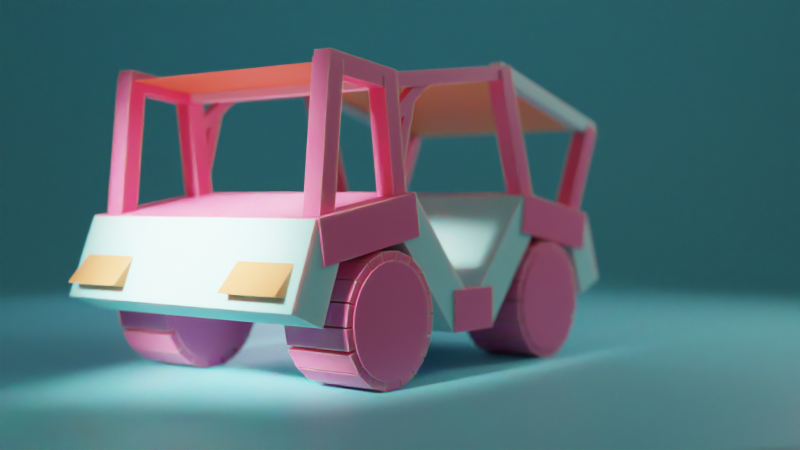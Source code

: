 # Source: Car.blend  (saved by Blender 3.3.6; exported with 4.5.12 LTS)
import bpy
from mathutils import Matrix  # noqa: F401  (used for matrix-valued properties, if any)

bpy.ops.wm.read_factory_settings(use_empty=True)
scene = bpy.context.scene
scene.name = 'Scene'

# ---- collections
col_car = bpy.data.collections.new('Car'); scene.collection.children.link(col_car)

# ---- materials (node trees are filled in below, after node groups)
mat_material_005 = bpy.data.materials.new('Material.005')
mat_material_002 = bpy.data.materials.new('Material.002')
mat_material_001 = bpy.data.materials.new('Material.001')
mat_material_003 = bpy.data.materials.new('Material.003')

# ---- material node trees
mat_material_005.use_nodes = True; mat_material_005.node_tree.nodes.clear()
_N = mat_material_005.node_tree.nodes; _L = mat_material_005.node_tree.links
n0 = _N.new('ShaderNodeBsdfPrincipled'); n0.name = 'Principled BSDF'; n0.location = (10, 300)
n0.distribution = 'GGX'
n0.subsurface_method = 'RANDOM_WALK_SKIN'
n0.inputs[0].default_value = (0.1719, 0.7112, 0.8, 1.0)
n0.inputs[3].default_value = 1.45
n0.inputs[8].default_value = 1.0
n0.inputs[10].default_value = 0.1969
n0.inputs[27].default_value = (0.0, 0.0, 0.0, 1.0)
n0.inputs[28].default_value = 1.0
n1 = _N.new('ShaderNodeOutputMaterial'); n1.name = 'Material Output'; n1.location = (300, 300)
_L.new(n0.outputs[0], n1.inputs[0])
n1.is_active_output = True
mat_material_002.use_nodes = True; mat_material_002.node_tree.nodes.clear()
_N = mat_material_002.node_tree.nodes; _L = mat_material_002.node_tree.links
n0 = _N.new('ShaderNodeBsdfPrincipled'); n0.name = 'Principled BSDF'; n0.location = (10, 300)
n0.distribution = 'GGX'
n0.subsurface_method = 'RANDOM_WALK_SKIN'
n0.inputs[0].default_value = (0.9795, 0.1284, 0.2966, 1.0)
n0.inputs[3].default_value = 1.45
n0.inputs[8].default_value = 1.0
n0.inputs[10].default_value = 0.1024
n0.inputs[27].default_value = (0.0, 0.0, 0.0, 1.0)
n0.inputs[28].default_value = 1.0
n1 = _N.new('ShaderNodeOutputMaterial'); n1.name = 'Material Output'; n1.location = (300, 300)
_L.new(n0.outputs[0], n1.inputs[0])
n1.is_active_output = True
mat_material_001.use_nodes = True; mat_material_001.node_tree.nodes.clear()
_N = mat_material_001.node_tree.nodes; _L = mat_material_001.node_tree.links
n0 = _N.new('ShaderNodeBsdfPrincipled'); n0.name = 'Principled BSDF'; n0.location = (10, 300)
n0.distribution = 'GGX'
n0.subsurface_method = 'RANDOM_WALK_SKIN'
n0.inputs[0].default_value = (0.3841, 0.8, 0.7593, 1.0)
n0.inputs[3].default_value = 1.45
n0.inputs[8].default_value = 1.0
n0.inputs[10].default_value = 0.1024
n0.inputs[27].default_value = (0.0, 0.0, 0.0, 1.0)
n0.inputs[28].default_value = 1.0
n1 = _N.new('ShaderNodeOutputMaterial'); n1.name = 'Material Output'; n1.location = (300, 300)
_L.new(n0.outputs[0], n1.inputs[0])
n1.is_active_output = True
mat_material_003.use_nodes = True; mat_material_003.node_tree.nodes.clear()
_N = mat_material_003.node_tree.nodes; _L = mat_material_003.node_tree.links
n0 = _N.new('ShaderNodeBsdfPrincipled'); n0.name = 'Principled BSDF'; n0.location = (10, 300)
n0.distribution = 'GGX'
n0.subsurface_method = 'RANDOM_WALK_SKIN'
n0.inputs[0].default_value = (0.8, 0.2762, 0.08112, 1.0)
n0.inputs[3].default_value = 1.45
n0.inputs[8].default_value = 1.0
n0.inputs[10].default_value = 0.09449
n0.inputs[27].default_value = (0.0, 0.0, 0.0, 1.0)
n0.inputs[28].default_value = 1.0
n1 = _N.new('ShaderNodeOutputMaterial'); n1.name = 'Material Output'; n1.location = (300, 300)
_L.new(n0.outputs[0], n1.inputs[0])
n1.is_active_output = True

# ---- world
world_world = bpy.data.worlds.new('World'); scene.world = world_world
world_world.use_nodes = True; world_world.node_tree.nodes.clear()
_N = world_world.node_tree.nodes; _L = world_world.node_tree.links
n0 = _N.new('ShaderNodeOutputWorld'); n0.name = 'World Output'; n0.location = (300, 300)
n1 = _N.new('ShaderNodeBackground'); n1.name = 'Background'; n1.location = (10, 300)
n1.inputs[0].default_value = (0.05088, 0.05088, 0.05088, 1.0)
_L.new(n1.outputs[0], n0.inputs[0])
n0.is_active_output = True
world_world.color = (0.05088, 0.05088, 0.05088)
world_world.use_sun_shadow = False
world_world.sun_shadow_jitter_overblur = 0.0

# ---- cameras
cam_camera = bpy.data.cameras.new('Camera')
cam_camera.show_composition_thirds = True
cam_camera.dof.use_dof = True
cam_camera.dof.aperture_fstop = 0.1
cam_camera.dof.aperture_blades = 7
cam_camera.dof.aperture_rotation = 0.02618

# ---- lights
light_area_006 = bpy.data.lights.new('Area.006', 'AREA')
light_area_006.transmission_factor = 0.0
light_area_006.energy = 535.0
light_area_006.shadow_soft_size = 1.0
light_area_006.shadow_maximum_resolution = 0.006
light_area_006.use_absolute_resolution = True
light_area_006.size = 1.0
light_area_006.size_y = 1.0
light_area_002 = bpy.data.lights.new('Area.002', 'AREA')
light_area_002.color = (0.4751, 0.697, 1.0)
light_area_002.transmission_factor = 0.0
light_area_002.energy = 465.7
light_area_002.shadow_soft_size = 1.0
light_area_002.shadow_maximum_resolution = 0.006
light_area_002.use_absolute_resolution = True
light_area_002.size = 1.0
light_area_002.size_y = 1.0
light_area_002.spread = 2.365
light_area = bpy.data.lights.new('Area', 'AREA')
light_area.transmission_factor = 0.0
light_area.energy = 465.7
light_area.shadow_soft_size = 1.0
light_area.shadow_maximum_resolution = 0.006
light_area.use_absolute_resolution = True
light_area.size = 1.0
light_area.size_y = 1.0
light_area.spread = 0.2251
light_area_001 = bpy.data.lights.new('Area.001', 'AREA')
light_area_001.transmission_factor = 0.0
light_area_001.energy = 465.7
light_area_001.shadow_soft_size = 1.0
light_area_001.shadow_maximum_resolution = 0.006
light_area_001.use_absolute_resolution = True
light_area_001.size = 1.0
light_area_001.size_y = 1.0
light_area_001.spread = 2.365

# ---- meshes
me_plane_007 = bpy.data.meshes.new('Plane.007')
me_plane_007.from_pydata([(-1.0, -1.602, 0.0), (-1.0, 1.602, 0.0), (1.57, -1.602, 1.315), (1.57, 1.602, 1.315), (1.57, -1.602, 0.5774), (0.9924, -1.602, 0.0), (1.565, -1.602, 0.502), (1.55, -1.602, 0.4279), (1.526, -1.602, 0.3564), (1.492, -1.602, 0.2887), (1.45, -1.602, 0.2259), (1.401, -1.602, 0.1691), (1.344, -1.602, 0.1193), (1.281, -1.602, 0.07735), (1.213, -1.602, 0.04395), (1.142, -1.602, 0.01967), (1.068, -1.602, 0.004939), (0.9924, 1.602, 0.0), (1.57, 1.602, 0.5774), (1.068, 1.602, 0.004939), (1.142, 1.602, 0.01967), (1.213, 1.602, 0.04395), (1.281, 1.602, 0.07735), (1.344, 1.602, 0.1193), (1.401, 1.602, 0.1691), (1.45, 1.602, 0.2259), (1.492, 1.602, 0.2887), (1.526, 1.602, 0.3564), (1.55, 1.602, 0.4279), (1.565, 1.602, 0.502)], [], [(18, 4, 2, 3), (4, 18, 29, 6), (6, 29, 28, 7), (7, 28, 27, 8), (8, 27, 26, 9), (9, 26, 25, 10), (10, 25, 24, 11), (11, 24, 23, 12), (12, 23, 22, 13), (13, 22, 21, 14), (14, 21, 20, 15), (15, 20, 19, 16), (16, 19, 17, 5), (0, 5, 17, 1)])
me_plane_007.polygons.foreach_set('use_smooth', [True] * 14)
_uv = me_plane_007.uv_layers.new(name='UVMap')
_uv.uv.foreach_set('vector', [1.0, 1.0, 1.0, 0.0, 1.0, 0.0, 1.0, 1.0, 1.0, 0.0, 1.0, 1.0, 1.0, 1.0, 1.0, 0.0, 1.0, 0.0, 1.0, 1.0, 1.0, 1.0, 1.0, 0.0, 1.0, 0.0, 1.0, 1.0, 1.0, 1.0, 1.0, 0.0, 1.0, 0.0, 1.0, 1.0, 1.0, 1.0, 1.0, 0.0, 1.0, 0.0, 1.0, 1.0, 1.0, 1.0, 1.0, 0.0, 1.0, 0.0, 1.0, 1.0, 1.0, 1.0, 1.0, 0.0, 1.0, 0.0, 1.0, 1.0, 0.9121, 1.0, 0.9121, 0.0, 0.9121, 0.0, 0.9121, 1.0, 0.8877, 1.0, 0.8877, 0.0, 0.8877, 0.0, 0.8877, 1.0, 0.8613, 1.0, 0.8613, 0.0, 0.8613, 0.0, 0.8613, 1.0, 0.8335, 1.0, 0.8335, 0.0, 0.8335, 0.0, 0.8335, 1.0, 0.8046, 1.0, 0.8046, 0.0, 0.8046, 0.0, 0.8046, 1.0, 0.7753, 1.0, 0.7753, 0.0, 0.0, 0.0, 0.7753, 0.0, 0.7753, 1.0, 0.0, 1.0])
me_plane_007.materials.append(mat_material_005)
me_plane_007.update()
me_cylinder_001 = bpy.data.meshes.new('Cylinder.001')
me_cylinder_001.from_pydata([(2.543, 1.0, -4.211), (2.543, 1.0, -2.127), (2.738, 0.9808, -4.211), (2.738, 0.9808, -2.127), (2.925, 0.9239, -4.211), (2.925, 0.9239, -2.127), (3.098, 0.8315, -4.211), (3.098, 0.8315, -2.127), (3.25, 0.7071, -4.211), (3.25, 0.7071, -2.127), (3.374, 0.5556, -4.211), (3.374, 0.5556, -2.127), (3.466, 0.3827, -4.211), (3.466, 0.3827, -2.127), (3.523, 0.1951, -4.211), (3.523, 0.1951, -2.127), (3.543, -9.37e-08, -4.211), (3.543, -9.125e-08, -2.127), (3.523, -0.1951, -4.211), (3.523, -0.1951, -2.127), (3.466, -0.3827, -4.211), (3.466, -0.3827, -2.127), (3.374, -0.5556, -4.211), (3.374, -0.5556, -2.127), (3.25, -0.7071, -4.211), (3.25, -0.7071, -2.127), (3.098, -0.8315, -4.211), (3.098, -0.8315, -2.127), (2.925, -0.9239, -4.211), (2.925, -0.9239, -2.127), (2.738, -0.9808, -4.211), (2.738, -0.9808, -2.127), (2.543, -1.0, -4.211), (2.543, -1.0, -2.127), (2.348, -0.9808, -4.211), (2.348, -0.9808, -2.127), (2.16, -0.9239, -4.211), (2.16, -0.9239, -2.127), (1.987, -0.8315, -4.211), (1.987, -0.8315, -2.127), (1.836, -0.7071, -4.211), (1.836, -0.7071, -2.127), (1.711, -0.5556, -4.211), (1.711, -0.5556, -2.127), (1.619, -0.3827, -4.211), (1.619, -0.3827, -2.127), (1.562, -0.1951, -4.211), (1.562, -0.1951, -2.127), (1.543, -9.37e-08, -4.211), (1.543, -9.125e-08, -2.127), (1.562, 0.1951, -4.211), (1.562, 0.1951, -2.127), (1.619, 0.3827, -4.211), (1.619, 0.3827, -2.127), (1.711, 0.5556, -4.211), (1.711, 0.5556, -2.127), (1.836, 0.7071, -4.211), (1.836, 0.7071, -2.127), (1.987, 0.8315, -4.211), (1.987, 0.8315, -2.127), (2.16, 0.9239, -4.211), (2.16, 0.9239, -2.127), (2.348, 0.9808, -4.211), (2.348, 0.9808, -2.127), (3.315, -0.3405, -4.166), (3.315, -0.3405, -2.172), (3.599, -0.4656, -4.166), (3.599, -0.4656, -2.172), (3.174, -0.5591, -4.166), (3.174, -0.5591, -2.172), (3.405, -0.7646, -4.166), (3.405, -0.7646, -2.172), (3.153, -0.5828, -4.166), (3.153, -0.5828, -2.172), (3.377, -0.7968, -4.166), (3.377, -0.7968, -2.172), (2.946, -0.7411, -4.166), (2.946, -0.7411, -2.172), (3.094, -1.013, -4.166), (3.094, -1.013, -2.172), (2.918, -0.7551, -4.166), (2.918, -0.7551, -2.172), (3.056, -1.032, -4.166), (3.056, -1.032, -2.172), (2.67, -0.8347, -4.166), (2.67, -0.8347, -2.172), (2.716, -1.141, -4.166), (2.716, -1.141, -2.172), (2.639, -0.8384, -4.166), (2.639, -0.8384, -2.172), (2.674, -1.146, -4.166), (2.674, -1.146, -2.172), (2.378, -0.8269, -4.166), (2.378, -0.8269, -2.172), (2.318, -1.131, -4.166), (2.318, -1.131, -2.172), (2.348, -0.8207, -4.166), (2.348, -0.8207, -2.172), (2.276, -1.122, -4.166), (2.276, -1.122, -2.172), (2.106, -0.723, -4.166), (2.106, -0.723, -2.172), (1.946, -0.9881, -4.166), (1.946, -0.9881, -2.172), (2.08, -0.7052, -4.166), (2.08, -0.7052, -2.172), (1.91, -0.9642, -4.166), (1.91, -0.9642, -2.172), (1.887, -0.5309, -4.166), (1.887, -0.5309, -2.172), (1.646, -0.7259, -4.166), (1.646, -0.7259, -2.172), (1.867, -0.5064, -4.166), (1.867, -0.5064, -2.172), (1.619, -0.6924, -4.166), (1.619, -0.6924, -2.172), (1.746, -0.276, -4.166), (1.746, -0.276, -2.172), (1.453, -0.3772, -4.166), (1.453, -0.3772, -2.172), (1.735, -0.2464, -4.166), (1.735, -0.2464, -2.172), (1.439, -0.3366, -4.166), (1.439, -0.3366, -2.172), (1.698, 0.01166, -4.166), (1.698, 0.01166, -2.172), (1.389, 0.01588, -4.166), (1.389, 0.01588, -2.172), (1.701, 0.04306, -4.166), (1.701, 0.04306, -2.172), (1.391, 0.05866, -4.166), (1.391, 0.05866, -2.172), (1.753, 0.298, -4.166), (1.753, 0.298, -2.172), (1.464, 0.4074, -4.166), (1.464, 0.4074, -2.172), (1.763, 0.3277, -4.166), (1.763, 0.3277, -2.172), (1.478, 0.4479, -4.166), (1.478, 0.4479, -2.172), (1.902, 0.5483, -4.166), (1.902, 0.5483, -2.172), (1.667, 0.7499, -4.166), (1.667, 0.7499, -2.172), (1.923, 0.5719, -4.166), (1.923, 0.5719, -2.172), (1.695, 0.7821, -4.166), (1.695, 0.7821, -2.172), (2.126, 0.7348, -4.166), (2.126, 0.7348, -2.172), (1.974, 1.004, -4.166), (1.974, 1.004, -2.172), (2.155, 0.7487, -4.166), (2.155, 0.7487, -2.172), (2.012, 1.024, -4.166), (2.012, 1.024, -2.172), (2.401, 0.8317, -4.166), (2.401, 0.8317, -2.172), (2.35, 1.137, -4.166), (2.35, 1.137, -2.172), (2.432, 0.8376, -4.166), (2.432, 0.8376, -2.172), (2.392, 1.145, -4.166), (2.392, 1.145, -2.172), (2.693, 0.8298, -4.166), (2.693, 0.8298, -2.172), (2.748, 1.135, -4.166), (2.748, 1.135, -2.172), (2.724, 0.8235, -4.166), (2.724, 0.8235, -2.172), (2.79, 1.126, -4.166), (2.79, 1.126, -2.172), (2.967, 0.7308, -4.166), (2.967, 0.7308, -2.172), (3.123, 0.9986, -4.166), (3.123, 0.9986, -2.172), (2.993, 0.7133, -4.166), (2.993, 0.7133, -2.172), (3.158, 0.9751, -4.166), (3.158, 0.9751, -2.172), (3.189, 0.5416, -4.166), (3.189, 0.5416, -2.172), (3.426, 0.7407, -4.166), (3.426, 0.7407, -2.172), (3.21, 0.5182, -4.166), (3.21, 0.5182, -2.172), (3.455, 0.7083, -4.166), (3.455, 0.7083, -2.172), (3.335, 0.2895, -4.166), (3.335, 0.2895, -2.172), (3.626, 0.3958, -4.166), (3.626, 0.3958, -2.172), (3.345, 0.2599, -4.166), (3.345, 0.2599, -2.172), (3.64, 0.3552, -4.166), (3.64, 0.3552, -2.172), (3.388, 0.002696, -4.166), (3.388, 0.002696, -2.172), (3.697, 0.003674, -4.166), (3.697, 0.003674, -2.172), (3.386, -0.0287, -4.166), (3.386, -0.0287, -2.172), (3.695, -0.03911, -4.166), (3.695, -0.03911, -2.172), (3.336, -0.2844, -4.166), (3.336, -0.2844, -2.172), (3.628, -0.3888, -4.166), (3.628, -0.3888, -2.172)], [], [(0, 1, 3, 2), (2, 3, 5, 4), (4, 5, 7, 6), (6, 7, 9, 8), (8, 9, 11, 10), (10, 11, 13, 12), (12, 13, 15, 14), (14, 15, 17, 16), (16, 17, 19, 18), (18, 19, 21, 20), (20, 21, 23, 22), (22, 23, 25, 24), (24, 25, 27, 26), (26, 27, 29, 28), (28, 29, 31, 30), (30, 31, 33, 32), (32, 33, 35, 34), (34, 35, 37, 36), (36, 37, 39, 38), (38, 39, 41, 40), (40, 41, 43, 42), (42, 43, 45, 44), (44, 45, 47, 46), (46, 47, 49, 48), (48, 49, 51, 50), (50, 51, 53, 52), (52, 53, 55, 54), (54, 55, 57, 56), (56, 57, 59, 58), (58, 59, 61, 60), (3, 1, 63, 61, 59, 57, 55, 53, 51, 49, 47, 45, 43, 41, 39, 37, 35, 33, 31, 29, 27, 25, 23, 21, 19, 17, 15, 13, 11, 9, 7, 5), (60, 61, 63, 62), (62, 63, 1, 0), (0, 2, 4, 6, 8, 10, 12, 14, 16, 18, 20, 22, 24, 26, 28, 30, 32, 34, 36, 38, 40, 42, 44, 46, 48, 50, 52, 54, 56, 58, 60, 62), (64, 65, 67, 66), (66, 67, 71, 70), (70, 71, 69, 68), (68, 69, 65, 64), (66, 70, 68, 64), (71, 67, 65, 69), (72, 73, 75, 74), (74, 75, 79, 78), (78, 79, 77, 76), (76, 77, 73, 72), (74, 78, 76, 72), (79, 75, 73, 77), (80, 81, 83, 82), (82, 83, 87, 86), (86, 87, 85, 84), (84, 85, 81, 80), (82, 86, 84, 80), (87, 83, 81, 85), (88, 89, 91, 90), (90, 91, 95, 94), (94, 95, 93, 92), (92, 93, 89, 88), (90, 94, 92, 88), (95, 91, 89, 93), (96, 97, 99, 98), (98, 99, 103, 102), (102, 103, 101, 100), (100, 101, 97, 96), (98, 102, 100, 96), (103, 99, 97, 101), (104, 105, 107, 106), (106, 107, 111, 110), (110, 111, 109, 108), (108, 109, 105, 104), (106, 110, 108, 104), (111, 107, 105, 109), (112, 113, 115, 114), (114, 115, 119, 118), (118, 119, 117, 116), (116, 117, 113, 112), (114, 118, 116, 112), (119, 115, 113, 117), (120, 121, 123, 122), (122, 123, 127, 126), (126, 127, 125, 124), (124, 125, 121, 120), (122, 126, 124, 120), (127, 123, 121, 125), (128, 129, 131, 130), (130, 131, 135, 134), (134, 135, 133, 132), (132, 133, 129, 128), (130, 134, 132, 128), (135, 131, 129, 133), (136, 137, 139, 138), (138, 139, 143, 142), (142, 143, 141, 140), (140, 141, 137, 136), (138, 142, 140, 136), (143, 139, 137, 141), (144, 145, 147, 146), (146, 147, 151, 150), (150, 151, 149, 148), (148, 149, 145, 144), (146, 150, 148, 144), (151, 147, 145, 149), (152, 153, 155, 154), (154, 155, 159, 158), (158, 159, 157, 156), (156, 157, 153, 152), (154, 158, 156, 152), (159, 155, 153, 157), (160, 161, 163, 162), (162, 163, 167, 166), (166, 167, 165, 164), (164, 165, 161, 160), (162, 166, 164, 160), (167, 163, 161, 165), (168, 169, 171, 170), (170, 171, 175, 174), (174, 175, 173, 172), (172, 173, 169, 168), (170, 174, 172, 168), (175, 171, 169, 173), (176, 177, 179, 178), (178, 179, 183, 182), (182, 183, 181, 180), (180, 181, 177, 176), (178, 182, 180, 176), (183, 179, 177, 181), (184, 185, 187, 186), (186, 187, 191, 190), (190, 191, 189, 188), (188, 189, 185, 184), (186, 190, 188, 184), (191, 187, 185, 189), (192, 193, 195, 194), (194, 195, 199, 198), (198, 199, 197, 196), (196, 197, 193, 192), (194, 198, 196, 192), (199, 195, 193, 197), (200, 201, 203, 202), (202, 203, 207, 206), (206, 207, 205, 204), (204, 205, 201, 200), (202, 206, 204, 200), (207, 203, 201, 205)])
_uv = me_cylinder_001.uv_layers.new(name='UVMap')
_uv.uv.foreach_set('vector', [1.0, 0.5, 1.0, 1.0, 0.9688, 1.0, 0.9688, 0.5, 0.9688, 0.5, 0.9688, 1.0, 0.9375, 1.0, 0.9375, 0.5, 0.9375, 0.5, 0.9375, 1.0, 0.9062, 1.0, 0.9062, 0.5, 0.9062, 0.5, 0.9062, 1.0, 0.875, 1.0, 0.875, 0.5, 0.875, 0.5, 0.875, 1.0, 0.8438, 1.0, 0.8438, 0.5, 0.8438, 0.5, 0.8438, 1.0, 0.8125, 1.0, 0.8125, 0.5, 0.8125, 0.5, 0.8125, 1.0, 0.7812, 1.0, 0.7812, 0.5, 0.7812, 0.5, 0.7812, 1.0, 0.75, 1.0, 0.75, 0.5, 0.75, 0.5, 0.75, 1.0, 0.7188, 1.0, 0.7188, 0.5, 0.7188, 0.5, 0.7188, 1.0, 0.6875, 1.0, 0.6875, 0.5, 0.6875, 0.5, 0.6875, 1.0, 0.6562, 1.0, 0.6562, 0.5, 0.6562, 0.5, 0.6562, 1.0, 0.625, 1.0, 0.625, 0.5, 0.625, 0.5, 0.625, 1.0, 0.5938, 1.0, 0.5938, 0.5, 0.5938, 0.5, 0.5938, 1.0, 0.5625, 1.0, 0.5625, 0.5, 0.5625, 0.5, 0.5625, 1.0, 0.5312, 1.0, 0.5312, 0.5, 0.5312, 0.5, 0.5312, 1.0, 0.5, 1.0, 0.5, 0.5, 0.5, 0.5, 0.5, 1.0, 0.4688, 1.0, 0.4688, 0.5, 0.4688, 0.5, 0.4688, 1.0, 0.4375, 1.0, 0.4375, 0.5, 0.4375, 0.5, 0.4375, 1.0, 0.4062, 1.0, 0.4062, 0.5, 0.4062, 0.5, 0.4062, 1.0, 0.375, 1.0, 0.375, 0.5, 0.375, 0.5, 0.375, 1.0, 0.3438, 1.0, 0.3438, 0.5, 0.3438, 0.5, 0.3438, 1.0, 0.3125, 1.0, 0.3125, 0.5, 0.3125, 0.5, 0.3125, 1.0, 0.2812, 1.0, 0.2812, 0.5, 0.2812, 0.5, 0.2812, 1.0, 0.25, 1.0, 0.25, 0.5, 0.25, 0.5, 0.25, 1.0, 0.2188, 1.0, 0.2188, 0.5, 0.2188, 0.5, 0.2188, 1.0, 0.1875, 1.0, 0.1875, 0.5, 0.1875, 0.5, 0.1875, 1.0, 0.1562, 1.0, 0.1562, 0.5, 0.1562, 0.5, 0.1562, 1.0, 0.125, 1.0, 0.125, 0.5, 0.125, 0.5, 0.125, 1.0, 0.09375, 1.0, 0.09375, 0.5, 0.09375, 0.5, 0.09375, 1.0, 0.0625, 1.0, 0.0625, 0.5, 0.2968, 0.4854, 0.25, 0.49, 0.2032, 0.4854, 0.1582, 0.4717, 0.1167, 0.4496, 0.08029, 0.4197, 0.05045, 0.3833, 0.02827, 0.3418, 0.01461, 0.2968, 0.01, 0.25, 0.01461, 0.2032, 0.02827, 0.1582, 0.05045, 0.1167, 0.08029, 0.08029, 0.1167, 0.05045, 0.1582, 0.02827, 0.2032, 0.01461, 0.25, 0.01, 0.2968, 0.01461, 0.3418, 0.02827, 0.3833, 0.05045, 0.4197, 0.08029, 0.4496, 0.1167, 0.4717, 0.1582, 0.4854, 0.2032, 0.49, 0.25, 0.4854, 0.2968, 0.4717, 0.3418, 0.4496, 0.3833, 0.4197, 0.4197, 0.3833, 0.4496, 0.3418, 0.4717, 0.0625, 0.5, 0.0625, 1.0, 0.03125, 1.0, 0.03125, 0.5, 0.03125, 0.5, 0.03125, 1.0, 0.0, 1.0, 0.0, 0.5, 0.75, 0.49, 0.7968, 0.4854, 0.8418, 0.4717, 0.8833, 0.4496, 0.9197, 0.4197, 0.9496, 0.3833, 0.9717, 0.3418, 0.9854, 0.2968, 0.99, 0.25, 0.9854, 0.2032, 0.9717, 0.1582, 0.9496, 0.1167, 0.9197, 0.08029, 0.8833, 0.05045, 0.8418, 0.02827, 0.7968, 0.01461, 0.75, 0.01, 0.7032, 0.01461, 0.6582, 0.02827, 0.6167, 0.05045, 0.5803, 0.08029, 0.5504, 0.1167, 0.5283, 0.1582, 0.5146, 0.2032, 0.51, 0.25, 0.5146, 0.2968, 0.5283, 0.3418, 0.5504, 0.3833, 0.5803, 0.4197, 0.6167, 0.4496, 0.6582, 0.4717, 0.7032, 0.4854, 0.375, 0.0, 0.625, 0.0, 0.625, 0.25, 0.375, 0.25, 0.375, 0.25, 0.625, 0.25, 0.625, 0.5, 0.375, 0.5, 0.375, 0.5, 0.625, 0.5, 0.625, 0.75, 0.375, 0.75, 0.375, 0.75, 0.625, 0.75, 0.625, 1.0, 0.375, 1.0, 0.125, 0.5, 0.375, 0.5, 0.375, 0.75, 0.125, 0.75, 0.625, 0.5, 0.875, 0.5, 0.875, 0.75, 0.625, 0.75, 0.375, 0.0, 0.625, 0.0, 0.625, 0.25, 0.375, 0.25, 0.375, 0.25, 0.625, 0.25, 0.625, 0.5, 0.375, 0.5, 0.375, 0.5, 0.625, 0.5, 0.625, 0.75, 0.375, 0.75, 0.375, 0.75, 0.625, 0.75, 0.625, 1.0, 0.375, 1.0, 0.125, 0.5, 0.375, 0.5, 0.375, 0.75, 0.125, 0.75, 0.625, 0.5, 0.875, 0.5, 0.875, 0.75, 0.625, 0.75, 0.375, 0.0, 0.625, 0.0, 0.625, 0.25, 0.375, 0.25, 0.375, 0.25, 0.625, 0.25, 0.625, 0.5, 0.375, 0.5, 0.375, 0.5, 0.625, 0.5, 0.625, 0.75, 0.375, 0.75, 0.375, 0.75, 0.625, 0.75, 0.625, 1.0, 0.375, 1.0, 0.125, 0.5, 0.375, 0.5, 0.375, 0.75, 0.125, 0.75, 0.625, 0.5, 0.875, 0.5, 0.875, 0.75, 0.625, 0.75, 0.375, 0.0, 0.625, 0.0, 0.625, 0.25, 0.375, 0.25, 0.375, 0.25, 0.625, 0.25, 0.625, 0.5, 0.375, 0.5, 0.375, 0.5, 0.625, 0.5, 0.625, 0.75, 0.375, 0.75, 0.375, 0.75, 0.625, 0.75, 0.625, 1.0, 0.375, 1.0, 0.125, 0.5, 0.375, 0.5, 0.375, 0.75, 0.125, 0.75, 0.625, 0.5, 0.875, 0.5, 0.875, 0.75, 0.625, 0.75, 0.375, 0.0, 0.625, 0.0, 0.625, 0.25, 0.375, 0.25, 0.375, 0.25, 0.625, 0.25, 0.625, 0.5, 0.375, 0.5, 0.375, 0.5, 0.625, 0.5, 0.625, 0.75, 0.375, 0.75, 0.375, 0.75, 0.625, 0.75, 0.625, 1.0, 0.375, 1.0, 0.125, 0.5, 0.375, 0.5, 0.375, 0.75, 0.125, 0.75, 0.625, 0.5, 0.875, 0.5, 0.875, 0.75, 0.625, 0.75, 0.375, 0.0, 0.625, 0.0, 0.625, 0.25, 0.375, 0.25, 0.375, 0.25, 0.625, 0.25, 0.625, 0.5, 0.375, 0.5, 0.375, 0.5, 0.625, 0.5, 0.625, 0.75, 0.375, 0.75, 0.375, 0.75, 0.625, 0.75, 0.625, 1.0, 0.375, 1.0, 0.125, 0.5, 0.375, 0.5, 0.375, 0.75, 0.125, 0.75, 0.625, 0.5, 0.875, 0.5, 0.875, 0.75, 0.625, 0.75, 0.375, 0.0, 0.625, 0.0, 0.625, 0.25, 0.375, 0.25, 0.375, 0.25, 0.625, 0.25, 0.625, 0.5, 0.375, 0.5, 0.375, 0.5, 0.625, 0.5, 0.625, 0.75, 0.375, 0.75, 0.375, 0.75, 0.625, 0.75, 0.625, 1.0, 0.375, 1.0, 0.125, 0.5, 0.375, 0.5, 0.375, 0.75, 0.125, 0.75, 0.625, 0.5, 0.875, 0.5, 0.875, 0.75, 0.625, 0.75, 0.375, 0.0, 0.625, 0.0, 0.625, 0.25, 0.375, 0.25, 0.375, 0.25, 0.625, 0.25, 0.625, 0.5, 0.375, 0.5, 0.375, 0.5, 0.625, 0.5, 0.625, 0.75, 0.375, 0.75, 0.375, 0.75, 0.625, 0.75, 0.625, 1.0, 0.375, 1.0, 0.125, 0.5, 0.375, 0.5, 0.375, 0.75, 0.125, 0.75, 0.625, 0.5, 0.875, 0.5, 0.875, 0.75, 0.625, 0.75, 0.375, 0.0, 0.625, 0.0, 0.625, 0.25, 0.375, 0.25, 0.375, 0.25, 0.625, 0.25, 0.625, 0.5, 0.375, 0.5, 0.375, 0.5, 0.625, 0.5, 0.625, 0.75, 0.375, 0.75, 0.375, 0.75, 0.625, 0.75, 0.625, 1.0, 0.375, 1.0, 0.125, 0.5, 0.375, 0.5, 0.375, 0.75, 0.125, 0.75, 0.625, 0.5, 0.875, 0.5, 0.875, 0.75, 0.625, 0.75, 0.375, 0.0, 0.625, 0.0, 0.625, 0.25, 0.375, 0.25, 0.375, 0.25, 0.625, 0.25, 0.625, 0.5, 0.375, 0.5, 0.375, 0.5, 0.625, 0.5, 0.625, 0.75, 0.375, 0.75, 0.375, 0.75, 0.625, 0.75, 0.625, 1.0, 0.375, 1.0, 0.125, 0.5, 0.375, 0.5, 0.375, 0.75, 0.125, 0.75, 0.625, 0.5, 0.875, 0.5, 0.875, 0.75, 0.625, 0.75, 0.375, 0.0, 0.625, 0.0, 0.625, 0.25, 0.375, 0.25, 0.375, 0.25, 0.625, 0.25, 0.625, 0.5, 0.375, 0.5, 0.375, 0.5, 0.625, 0.5, 0.625, 0.75, 0.375, 0.75, 0.375, 0.75, 0.625, 0.75, 0.625, 1.0, 0.375, 1.0, 0.125, 0.5, 0.375, 0.5, 0.375, 0.75, 0.125, 0.75, 0.625, 0.5, 0.875, 0.5, 0.875, 0.75, 0.625, 0.75, 0.375, 0.0, 0.625, 0.0, 0.625, 0.25, 0.375, 0.25, 0.375, 0.25, 0.625, 0.25, 0.625, 0.5, 0.375, 0.5, 0.375, 0.5, 0.625, 0.5, 0.625, 0.75, 0.375, 0.75, 0.375, 0.75, 0.625, 0.75, 0.625, 1.0, 0.375, 1.0, 0.125, 0.5, 0.375, 0.5, 0.375, 0.75, 0.125, 0.75, 0.625, 0.5, 0.875, 0.5, 0.875, 0.75, 0.625, 0.75, 0.375, 0.0, 0.625, 0.0, 0.625, 0.25, 0.375, 0.25, 0.375, 0.25, 0.625, 0.25, 0.625, 0.5, 0.375, 0.5, 0.375, 0.5, 0.625, 0.5, 0.625, 0.75, 0.375, 0.75, 0.375, 0.75, 0.625, 0.75, 0.625, 1.0, 0.375, 1.0, 0.125, 0.5, 0.375, 0.5, 0.375, 0.75, 0.125, 0.75, 0.625, 0.5, 0.875, 0.5, 0.875, 0.75, 0.625, 0.75, 0.375, 0.0, 0.625, 0.0, 0.625, 0.25, 0.375, 0.25, 0.375, 0.25, 0.625, 0.25, 0.625, 0.5, 0.375, 0.5, 0.375, 0.5, 0.625, 0.5, 0.625, 0.75, 0.375, 0.75, 0.375, 0.75, 0.625, 0.75, 0.625, 1.0, 0.375, 1.0, 0.125, 0.5, 0.375, 0.5, 0.375, 0.75, 0.125, 0.75, 0.625, 0.5, 0.875, 0.5, 0.875, 0.75, 0.625, 0.75, 0.375, 0.0, 0.625, 0.0, 0.625, 0.25, 0.375, 0.25, 0.375, 0.25, 0.625, 0.25, 0.625, 0.5, 0.375, 0.5, 0.375, 0.5, 0.625, 0.5, 0.625, 0.75, 0.375, 0.75, 0.375, 0.75, 0.625, 0.75, 0.625, 1.0, 0.375, 1.0, 0.125, 0.5, 0.375, 0.5, 0.375, 0.75, 0.125, 0.75, 0.625, 0.5, 0.875, 0.5, 0.875, 0.75, 0.625, 0.75, 0.375, 0.0, 0.625, 0.0, 0.625, 0.25, 0.375, 0.25, 0.375, 0.25, 0.625, 0.25, 0.625, 0.5, 0.375, 0.5, 0.375, 0.5, 0.625, 0.5, 0.625, 0.75, 0.375, 0.75, 0.375, 0.75, 0.625, 0.75, 0.625, 1.0, 0.375, 1.0, 0.125, 0.5, 0.375, 0.5, 0.375, 0.75, 0.125, 0.75, 0.625, 0.5, 0.875, 0.5, 0.875, 0.75, 0.625, 0.75, 0.375, 0.0, 0.625, 0.0, 0.625, 0.25, 0.375, 0.25, 0.375, 0.25, 0.625, 0.25, 0.625, 0.5, 0.375, 0.5, 0.375, 0.5, 0.625, 0.5, 0.625, 0.75, 0.375, 0.75, 0.375, 0.75, 0.625, 0.75, 0.625, 1.0, 0.375, 1.0, 0.125, 0.5, 0.375, 0.5, 0.375, 0.75, 0.125, 0.75, 0.625, 0.5, 0.875, 0.5, 0.875, 0.75, 0.625, 0.75, 0.375, 0.0, 0.625, 0.0, 0.625, 0.25, 0.375, 0.25, 0.375, 0.25, 0.625, 0.25, 0.625, 0.5, 0.375, 0.5, 0.375, 0.5, 0.625, 0.5, 0.625, 0.75, 0.375, 0.75, 0.375, 0.75, 0.625, 0.75, 0.625, 1.0, 0.375, 1.0, 0.125, 0.5, 0.375, 0.5, 0.375, 0.75, 0.125, 0.75, 0.625, 0.5, 0.875, 0.5, 0.875, 0.75, 0.625, 0.75])
me_cylinder_001.materials.append(mat_material_002)
me_cylinder_001.update()
me_cube_003 = bpy.data.meshes.new('Cube.003')
me_cube_003.from_pydata([(-1.0, -1.0, -1.0), (-1.0, -1.0, 1.0), (-1.0, 1.0, -1.0), (-1.0, 1.0, 1.0), (1.0, -1.0, -1.0), (1.0, -1.0, 1.0), (1.0, 1.0, -1.0), (1.0, 1.0, 1.0)], [], [(0, 1, 3, 2), (2, 3, 7, 6), (6, 7, 5, 4), (4, 5, 1, 0), (2, 6, 4, 0), (7, 3, 1, 5)])
_uv = me_cube_003.uv_layers.new(name='UVMap')
_uv.uv.foreach_set('vector', [0.375, 0.0, 0.625, 0.0, 0.625, 0.25, 0.375, 0.25, 0.375, 0.25, 0.625, 0.25, 0.625, 0.5, 0.375, 0.5, 0.375, 0.5, 0.625, 0.5, 0.625, 0.75, 0.375, 0.75, 0.375, 0.75, 0.625, 0.75, 0.625, 1.0, 0.375, 1.0, 0.125, 0.5, 0.375, 0.5, 0.375, 0.75, 0.125, 0.75, 0.625, 0.5, 0.875, 0.5, 0.875, 0.75, 0.625, 0.75])
me_cube_003.materials.append(mat_material_002)
me_cube_003.update()
me_cube_004 = bpy.data.meshes.new('Cube.004')
me_cube_004.from_pydata([(-1.0, -1.0, -1.0), (-1.0, -1.0, 1.0), (-1.0, 1.0, -1.0), (-1.0, 1.0, 1.0), (1.0, -1.0, -1.0), (1.0, -1.0, 1.0), (1.0, 1.0, -1.0), (1.0, 1.0, 1.0)], [], [(0, 1, 3, 2), (2, 3, 7, 6), (6, 7, 5, 4), (4, 5, 1, 0), (2, 6, 4, 0), (7, 3, 1, 5)])
_uv = me_cube_004.uv_layers.new(name='UVMap')
_uv.uv.foreach_set('vector', [0.375, 0.0, 0.625, 0.0, 0.625, 0.25, 0.375, 0.25, 0.375, 0.25, 0.625, 0.25, 0.625, 0.5, 0.375, 0.5, 0.375, 0.5, 0.625, 0.5, 0.625, 0.75, 0.375, 0.75, 0.375, 0.75, 0.625, 0.75, 0.625, 1.0, 0.375, 1.0, 0.125, 0.5, 0.375, 0.5, 0.375, 0.75, 0.125, 0.75, 0.625, 0.5, 0.875, 0.5, 0.875, 0.75, 0.625, 0.75])
me_cube_004.materials.append(mat_material_001)
me_cube_004.update()
me_cube_005 = bpy.data.meshes.new('Cube.005')
me_cube_005.from_pydata([(-1.0, -1.0, -1.0), (-1.0, -1.0, 1.0), (-1.0, 1.0, -1.0), (-1.0, 1.0, 1.0), (1.0, -1.0, -1.0), (1.0, -1.0, 1.0), (1.0, 1.0, -1.0), (1.0, 1.0, 1.0)], [], [(0, 1, 3, 2), (2, 3, 7, 6), (6, 7, 5, 4), (4, 5, 1, 0), (2, 6, 4, 0), (7, 3, 1, 5)])
_uv = me_cube_005.uv_layers.new(name='UVMap')
_uv.uv.foreach_set('vector', [0.375, 0.0, 0.625, 0.0, 0.625, 0.25, 0.375, 0.25, 0.375, 0.25, 0.625, 0.25, 0.625, 0.5, 0.375, 0.5, 0.375, 0.5, 0.625, 0.5, 0.625, 0.75, 0.375, 0.75, 0.375, 0.75, 0.625, 0.75, 0.625, 1.0, 0.375, 1.0, 0.125, 0.5, 0.375, 0.5, 0.375, 0.75, 0.125, 0.75, 0.625, 0.5, 0.875, 0.5, 0.875, 0.75, 0.625, 0.75])
me_cube_005.materials.append(mat_material_002)
me_cube_005.update()
me_cube_006 = bpy.data.meshes.new('Cube.006')
me_cube_006.from_pydata([(-1.0, -1.0, -1.0), (-1.0, -1.0, 1.0), (-1.0, 1.0, -1.0), (-1.0, 1.0, 1.0), (1.0, -1.0, -1.0), (1.0, -1.0, 1.0), (1.0, 1.0, -1.0), (1.0, 1.0, 1.0)], [], [(0, 1, 3, 2), (2, 3, 7, 6), (6, 7, 5, 4), (4, 5, 1, 0), (2, 6, 4, 0), (7, 3, 1, 5)])
_uv = me_cube_006.uv_layers.new(name='UVMap')
_uv.uv.foreach_set('vector', [0.375, 0.0, 0.625, 0.0, 0.625, 0.25, 0.375, 0.25, 0.375, 0.25, 0.625, 0.25, 0.625, 0.5, 0.375, 0.5, 0.375, 0.5, 0.625, 0.5, 0.625, 0.75, 0.375, 0.75, 0.375, 0.75, 0.625, 0.75, 0.625, 1.0, 0.375, 1.0, 0.125, 0.5, 0.375, 0.5, 0.375, 0.75, 0.125, 0.75, 0.625, 0.5, 0.875, 0.5, 0.875, 0.75, 0.625, 0.75])
me_cube_006.materials.append(mat_material_001)
me_cube_006.update()
me_cube_007 = bpy.data.meshes.new('Cube.007')
me_cube_007.from_pydata([(-1.0, -1.0, -1.0), (-1.0, -1.0, 2.82), (-1.0, 1.0, -1.0), (-1.0, 1.0, 2.82), (1.0, -1.0, -1.0), (1.0, -1.0, 2.82), (1.0, 1.0, -1.0), (1.0, 1.0, 2.82), (-1.0, 28.17, -1.0), (-1.0, 28.17, 2.82), (-1.0, 26.17, -1.0), (-1.0, 26.17, 2.82), (1.0, 28.17, -1.0), (1.0, 28.17, 2.82), (1.0, 26.17, -1.0), (1.0, 26.17, 2.82)], [], [(0, 1, 3, 2), (2, 3, 7, 6), (6, 7, 5, 4), (4, 5, 1, 0), (2, 6, 4, 0), (7, 3, 1, 5), (8, 10, 11, 9), (10, 14, 15, 11), (14, 12, 13, 15), (12, 8, 9, 13), (10, 8, 12, 14), (15, 13, 9, 11)])
_uv = me_cube_007.uv_layers.new(name='UVMap')
_uv.uv.foreach_set('vector', [0.375, 0.0, 0.625, 0.0, 0.625, 0.25, 0.375, 0.25, 0.375, 0.25, 0.625, 0.25, 0.625, 0.5, 0.375, 0.5, 0.375, 0.5, 0.625, 0.5, 0.625, 0.75, 0.375, 0.75, 0.375, 0.75, 0.625, 0.75, 0.625, 1.0, 0.375, 1.0, 0.125, 0.5, 0.375, 0.5, 0.375, 0.75, 0.125, 0.75, 0.625, 0.5, 0.875, 0.5, 0.875, 0.75, 0.625, 0.75, 0.375, 0.0, 0.375, 0.25, 0.625, 0.25, 0.625, 0.0, 0.375, 0.25, 0.375, 0.5, 0.625, 0.5, 0.625, 0.25, 0.375, 0.5, 0.375, 0.75, 0.625, 0.75, 0.625, 0.5, 0.375, 0.75, 0.375, 1.0, 0.625, 1.0, 0.625, 0.75, 0.125, 0.5, 0.125, 0.75, 0.375, 0.75, 0.375, 0.5, 0.625, 0.5, 0.625, 0.75, 0.875, 0.75, 0.875, 0.5])
me_cube_007.materials.append(mat_material_002)
me_cube_007.update()
me_cube_009 = bpy.data.meshes.new('Cube.009')
me_cube_009.from_pydata([(-1.0, -1.0, -1.0), (-1.0, -1.0, 2.82), (-1.0, 1.0, -1.0), (-1.0, 1.0, 2.82), (1.0, -1.0, -1.0), (1.0, -1.0, 2.82), (1.0, 1.0, -1.0), (1.0, 1.0, 2.82), (-1.0, 28.17, -1.0), (-1.0, 28.17, 2.82), (-1.0, 26.17, -1.0), (-1.0, 26.17, 2.82), (1.0, 28.17, -1.0), (1.0, 28.17, 2.82), (1.0, 26.17, -1.0), (1.0, 26.17, 2.82)], [], [(0, 1, 3, 2), (2, 3, 7, 6), (6, 7, 5, 4), (4, 5, 1, 0), (2, 6, 4, 0), (7, 3, 1, 5), (8, 10, 11, 9), (10, 14, 15, 11), (14, 12, 13, 15), (12, 8, 9, 13), (10, 8, 12, 14), (15, 13, 9, 11)])
_uv = me_cube_009.uv_layers.new(name='UVMap')
_uv.uv.foreach_set('vector', [0.375, 0.0, 0.625, 0.0, 0.625, 0.25, 0.375, 0.25, 0.375, 0.25, 0.625, 0.25, 0.625, 0.5, 0.375, 0.5, 0.375, 0.5, 0.625, 0.5, 0.625, 0.75, 0.375, 0.75, 0.375, 0.75, 0.625, 0.75, 0.625, 1.0, 0.375, 1.0, 0.125, 0.5, 0.375, 0.5, 0.375, 0.75, 0.125, 0.75, 0.625, 0.5, 0.875, 0.5, 0.875, 0.75, 0.625, 0.75, 0.375, 0.0, 0.375, 0.25, 0.625, 0.25, 0.625, 0.0, 0.375, 0.25, 0.375, 0.5, 0.625, 0.5, 0.625, 0.25, 0.375, 0.5, 0.375, 0.75, 0.625, 0.75, 0.625, 0.5, 0.375, 0.75, 0.375, 1.0, 0.625, 1.0, 0.625, 0.75, 0.125, 0.5, 0.125, 0.75, 0.375, 0.75, 0.375, 0.5, 0.625, 0.5, 0.625, 0.75, 0.875, 0.75, 0.875, 0.5])
me_cube_009.materials.append(mat_material_002)
me_cube_009.update()
me_cube_010 = bpy.data.meshes.new('Cube.010')
me_cube_010.from_pydata([(-1.0, -1.0, -1.0), (-1.0, -1.0, 1.037), (-1.0, 1.0, -1.0), (-1.0, 1.0, 1.037), (1.0, -1.0, -1.0), (1.0, -1.0, 1.037), (1.0, 1.0, -1.0), (1.0, 1.0, 1.037), (-1.0, 29.91, -1.0), (-1.0, 29.91, 1.037), (-1.0, 27.91, -1.0), (-1.0, 27.91, 1.037), (1.0, 29.91, -1.0), (1.0, 29.91, 1.037), (1.0, 27.91, -1.0), (1.0, 27.91, 1.037)], [], [(0, 1, 3, 2), (2, 3, 7, 6), (6, 7, 5, 4), (4, 5, 1, 0), (2, 6, 4, 0), (7, 3, 1, 5), (8, 10, 11, 9), (10, 14, 15, 11), (14, 12, 13, 15), (12, 8, 9, 13), (10, 8, 12, 14), (15, 13, 9, 11)])
_uv = me_cube_010.uv_layers.new(name='UVMap')
_uv.uv.foreach_set('vector', [0.375, 0.0, 0.625, 0.0, 0.625, 0.25, 0.375, 0.25, 0.375, 0.25, 0.625, 0.25, 0.625, 0.5, 0.375, 0.5, 0.375, 0.5, 0.625, 0.5, 0.625, 0.75, 0.375, 0.75, 0.375, 0.75, 0.625, 0.75, 0.625, 1.0, 0.375, 1.0, 0.125, 0.5, 0.375, 0.5, 0.375, 0.75, 0.125, 0.75, 0.625, 0.5, 0.625, 0.25, 0.625, 0.0, 0.625, 0.75, 0.375, 0.0, 0.375, 0.25, 0.625, 0.25, 0.625, 0.0, 0.375, 0.25, 0.375, 0.5, 0.625, 0.5, 0.625, 0.25, 0.375, 0.5, 0.375, 0.75, 0.625, 0.75, 0.625, 0.5, 0.375, 0.75, 0.375, 1.0, 0.625, 1.0, 0.625, 0.75, 0.125, 0.5, 0.125, 0.75, 0.375, 0.75, 0.375, 0.5, 0.625, 0.5, 0.625, 0.75, 0.625, 0.0, 0.625, 0.25])
me_cube_010.materials.append(mat_material_002)
me_cube_010.update()
me_cube_011 = bpy.data.meshes.new('Cube.011')
me_cube_011.from_pydata([(-1.0, -1.0, 0.1908), (-1.0, -1.0, 1.0), (-1.0, 1.0, 0.1908), (-1.0, 1.0, 1.0), (1.0, -1.0, 0.1908), (1.0, -1.0, 1.0), (1.0, 1.0, 0.1908), (1.0, 1.0, 1.0)], [], [(0, 1, 3, 2), (2, 3, 7, 6), (6, 7, 5, 4), (4, 5, 1, 0), (2, 6, 4, 0), (7, 3, 1, 5)])
_uv = me_cube_011.uv_layers.new(name='UVMap')
_uv.uv.foreach_set('vector', [0.375, 0.0, 0.625, 0.0, 0.625, 0.25, 0.375, 0.25, 0.375, 0.25, 0.625, 0.25, 0.625, 0.5, 0.375, 0.5, 0.375, 0.5, 0.625, 0.5, 0.625, 0.75, 0.375, 0.75, 0.375, 0.75, 0.625, 0.75, 0.625, 1.0, 0.375, 1.0, 0.125, 0.5, 0.375, 0.5, 0.375, 0.75, 0.125, 0.75, 0.625, 0.5, 0.875, 0.5, 0.875, 0.75, 0.625, 0.75])
me_cube_011.materials.append(mat_material_002)
me_cube_011.update()
me_cube_015 = bpy.data.meshes.new('Cube.015')
me_cube_015.from_pydata([(0.9663, -14.58, -0.08236), (4.041, -14.58, 3.609), (0.9663, -12.58, -0.08236), (4.041, -12.58, 3.609), (-0.9663, -14.58, 0.08236), (2.109, -14.58, 3.774), (-0.9663, -12.58, 0.08236), (2.109, -12.58, 3.774), (0.9663, 14.58, -0.08236), (4.041, 14.58, 3.609), (0.9663, 12.58, -0.08236), (4.041, 12.58, 3.609), (-0.9663, 14.58, 0.08236), (2.109, 14.58, 3.774), (-0.9663, 12.58, 0.08236), (2.109, 12.58, 3.774)], [], [(0, 2, 3, 1), (2, 6, 7, 3), (6, 4, 5, 7), (4, 0, 1, 5), (2, 0, 4, 6), (7, 5, 1, 3), (8, 9, 11, 10), (10, 11, 15, 14), (14, 15, 13, 12), (12, 13, 9, 8), (10, 14, 12, 8), (15, 11, 9, 13)])
_uv = me_cube_015.uv_layers.new(name='UVMap')
_uv.uv.foreach_set('vector', [0.375, 0.0, 0.375, 0.25, 0.625, 0.25, 0.625, 0.0, 0.375, 0.25, 0.375, 0.5, 0.625, 0.5, 0.625, 0.25, 0.375, 0.5, 0.375, 0.75, 0.625, 0.75, 0.625, 0.5, 0.375, 0.75, 0.375, 1.0, 0.625, 1.0, 0.625, 0.75, 0.125, 0.5, 0.125, 0.75, 0.375, 0.75, 0.375, 0.5, 0.625, 0.5, 0.625, 0.75, 0.875, 0.75, 0.875, 0.5, 0.375, 0.0, 0.625, 0.0, 0.625, 0.25, 0.375, 0.25, 0.375, 0.25, 0.625, 0.25, 0.625, 0.5, 0.375, 0.5, 0.375, 0.5, 0.625, 0.5, 0.625, 0.75, 0.375, 0.75, 0.375, 0.75, 0.625, 0.75, 0.625, 1.0, 0.375, 1.0, 0.125, 0.5, 0.375, 0.5, 0.375, 0.75, 0.125, 0.75, 0.625, 0.5, 0.875, 0.5, 0.875, 0.75, 0.625, 0.75])
me_cube_015.materials.append(mat_material_002)
me_cube_015.update()
me_cube_016 = bpy.data.meshes.new('Cube.016')
me_cube_016.from_pydata([(0.9825, -14.58, 0.04588), (-1.912, -14.58, 3.799), (0.9825, -12.58, 0.04588), (-1.912, -12.58, 3.799), (-0.9825, -14.58, -0.04588), (-3.877, -14.58, 3.707), (-0.9825, -12.58, -0.04588), (-3.877, -12.58, 3.707), (0.9825, 14.58, 0.04588), (-1.912, 14.58, 3.799), (0.9825, 12.58, 0.04588), (-1.912, 12.58, 3.799), (-0.9825, 14.58, -0.04588), (-3.877, 14.58, 3.707), (-0.9825, 12.58, -0.04588), (-3.877, 12.58, 3.707)], [], [(0, 2, 3, 1), (2, 6, 7, 3), (6, 4, 5, 7), (4, 0, 1, 5), (2, 0, 4, 6), (7, 5, 1, 3), (8, 9, 11, 10), (10, 11, 15, 14), (14, 15, 13, 12), (12, 13, 9, 8), (10, 14, 12, 8), (15, 11, 9, 13)])
_uv = me_cube_016.uv_layers.new(name='UVMap')
_uv.uv.foreach_set('vector', [0.375, 0.0, 0.375, 0.25, 0.625, 0.25, 0.625, 0.0, 0.375, 0.25, 0.375, 0.5, 0.625, 0.5, 0.625, 0.25, 0.375, 0.5, 0.375, 0.75, 0.625, 0.75, 0.625, 0.5, 0.375, 0.75, 0.375, 1.0, 0.625, 1.0, 0.625, 0.75, 0.125, 0.5, 0.125, 0.75, 0.375, 0.75, 0.375, 0.5, 0.625, 0.5, 0.625, 0.75, 0.875, 0.75, 0.875, 0.5, 0.375, 0.0, 0.625, 0.0, 0.625, 0.25, 0.375, 0.25, 0.375, 0.25, 0.625, 0.25, 0.625, 0.5, 0.375, 0.5, 0.375, 0.5, 0.625, 0.5, 0.625, 0.75, 0.375, 0.75, 0.375, 0.75, 0.625, 0.75, 0.625, 1.0, 0.375, 1.0, 0.125, 0.5, 0.375, 0.5, 0.375, 0.75, 0.125, 0.75, 0.625, 0.5, 0.875, 0.5, 0.875, 0.75, 0.625, 0.75])
me_cube_016.materials.append(mat_material_002)
me_cube_016.update()
me_cube_018 = bpy.data.meshes.new('Cube.018')
me_cube_018.from_pydata([(-1.0, -1.0, -1.0), (-1.0, -1.0, 1.0), (-1.0, 1.0, -1.0), (-1.0, 1.0, 1.0), (1.0, -1.0, -1.0), (1.0, -1.0, 1.0), (1.0, 1.0, -1.0), (1.0, 1.0, 1.0)], [], [(0, 1, 3, 2), (2, 3, 7, 6), (6, 7, 5, 4), (4, 5, 1, 0), (2, 6, 4, 0), (7, 3, 1, 5)])
_uv = me_cube_018.uv_layers.new(name='UVMap')
_uv.uv.foreach_set('vector', [0.375, 0.0, 0.625, 0.0, 0.625, 0.25, 0.375, 0.25, 0.375, 0.25, 0.625, 0.25, 0.625, 0.5, 0.375, 0.5, 0.375, 0.5, 0.625, 0.5, 0.625, 0.75, 0.375, 0.75, 0.375, 0.75, 0.625, 0.75, 0.625, 1.0, 0.375, 1.0, 0.125, 0.5, 0.375, 0.5, 0.375, 0.75, 0.125, 0.75, 0.625, 0.5, 0.875, 0.5, 0.875, 0.75, 0.625, 0.75])
me_cube_018.materials.append(mat_material_001)
me_cube_018.update()
me_plane_001 = bpy.data.meshes.new('Plane.001')
me_plane_001.from_pydata([(-1.0, -1.0, 0.0), (1.0, -1.0, 0.0), (-1.0, 1.0, 0.0), (1.0, 1.0, 0.0)], [], [(0, 1, 3, 2)])
_uv = me_plane_001.uv_layers.new(name='UVMap')
_uv.uv.foreach_set('vector', [0.0, 0.0, 1.0, 0.0, 1.0, 1.0, 0.0, 1.0])
me_plane_001.materials.append(mat_material_003)
me_plane_001.update()
me_cube_022 = bpy.data.meshes.new('Cube.022')
me_cube_022.from_pydata([(-1.0, -1.0, -1.0), (-1.0, -1.0, 1.0), (-1.0, 1.0, -1.0), (-1.0, 1.0, 1.0), (1.0, -1.0, -1.0), (1.0, -1.0, 1.0), (1.0, 1.0, -1.0), (1.0, 1.0, 1.0)], [], [(0, 1, 3, 2), (2, 3, 7, 6), (6, 7, 5, 4), (4, 5, 1, 0), (2, 6, 4, 0), (7, 3, 1, 5)])
_uv = me_cube_022.uv_layers.new(name='UVMap')
_uv.uv.foreach_set('vector', [0.375, 0.0, 0.625, 0.0, 0.625, 0.25, 0.375, 0.25, 0.375, 0.25, 0.625, 0.25, 0.625, 0.5, 0.375, 0.5, 0.375, 0.5, 0.625, 0.5, 0.625, 0.75, 0.375, 0.75, 0.375, 0.75, 0.625, 0.75, 0.625, 1.0, 0.375, 1.0, 0.125, 0.5, 0.375, 0.5, 0.375, 0.75, 0.125, 0.75, 0.625, 0.5, 0.875, 0.5, 0.875, 0.75, 0.625, 0.75])
me_cube_022.update()
me_plane_002 = bpy.data.meshes.new('Plane.002')
me_plane_002.from_pydata([(-1.0, -1.0, 0.0), (1.0, -1.0, 0.0), (-1.0, 1.0, 0.0), (1.0, 1.0, 0.0)], [], [(0, 1, 3, 2)])
_uv = me_plane_002.uv_layers.new(name='UVMap')
_uv.uv.foreach_set('vector', [0.0, 0.0, 1.0, 0.0, 1.0, 1.0, 0.0, 1.0])
me_plane_002.materials.append(mat_material_003)
me_plane_002.update()
me_cube_023 = bpy.data.meshes.new('Cube.023')
me_cube_023.from_pydata([(-1.0, -1.0, -1.0), (-1.0, -1.0, 1.0), (-1.0, 1.0, -1.0), (-1.0, 1.0, 1.0), (1.0, -1.0, -1.0), (1.0, -1.0, 1.0), (1.0, 1.0, -1.0), (1.0, 1.0, 1.0)], [], [(0, 1, 3, 2), (2, 3, 7, 6), (6, 7, 5, 4), (4, 5, 1, 0), (2, 6, 4, 0), (7, 3, 1, 5)])
_uv = me_cube_023.uv_layers.new(name='UVMap')
_uv.uv.foreach_set('vector', [0.375, 0.0, 0.625, 0.0, 0.625, 0.25, 0.375, 0.25, 0.375, 0.25, 0.625, 0.25, 0.625, 0.5, 0.375, 0.5, 0.375, 0.5, 0.625, 0.5, 0.625, 0.75, 0.375, 0.75, 0.375, 0.75, 0.625, 0.75, 0.625, 1.0, 0.375, 1.0, 0.125, 0.5, 0.375, 0.5, 0.375, 0.75, 0.125, 0.75, 0.625, 0.5, 0.875, 0.5, 0.875, 0.75, 0.625, 0.75])
me_cube_023.materials.append(mat_material_002)
me_cube_023.update()
me_cube_024 = bpy.data.meshes.new('Cube.024')
me_cube_024.from_pydata([(-1.0, -1.0, -1.0), (-1.0, -1.0, 1.0), (-1.0, 1.0, -1.0), (-1.0, 1.0, 1.0), (1.0, -1.0, -1.0), (1.0, -1.0, 1.0), (1.0, 1.0, -1.0), (1.0, 1.0, 1.0)], [], [(0, 1, 3, 2), (2, 3, 7, 6), (6, 7, 5, 4), (4, 5, 1, 0), (2, 6, 4, 0), (7, 3, 1, 5)])
_uv = me_cube_024.uv_layers.new(name='UVMap')
_uv.uv.foreach_set('vector', [0.375, 0.0, 0.625, 0.0, 0.625, 0.25, 0.375, 0.25, 0.375, 0.25, 0.625, 0.25, 0.625, 0.5, 0.375, 0.5, 0.375, 0.5, 0.625, 0.5, 0.625, 0.75, 0.375, 0.75, 0.375, 0.75, 0.625, 0.75, 0.625, 1.0, 0.375, 1.0, 0.125, 0.5, 0.375, 0.5, 0.375, 0.75, 0.125, 0.75, 0.625, 0.5, 0.875, 0.5, 0.875, 0.75, 0.625, 0.75])
me_cube_024.materials.append(mat_material_002)
me_cube_024.update()
me_cube_025 = bpy.data.meshes.new('Cube.025')
me_cube_025.from_pydata([(-1.0, -1.0, -1.0), (-1.0, -1.0, 1.0), (-1.0, 1.0, -1.0), (-1.0, 1.0, 1.0), (1.0, -1.0, -1.0), (1.0, -1.0, 1.0), (1.0, 1.0, -1.0), (1.0, 1.0, 1.0)], [], [(0, 1, 3, 2), (2, 3, 7, 6), (6, 7, 5, 4), (4, 5, 1, 0), (2, 6, 4, 0), (7, 3, 1, 5)])
_uv = me_cube_025.uv_layers.new(name='UVMap')
_uv.uv.foreach_set('vector', [0.375, 0.0, 0.625, 0.0, 0.625, 0.25, 0.375, 0.25, 0.375, 0.25, 0.625, 0.25, 0.625, 0.5, 0.375, 0.5, 0.375, 0.5, 0.625, 0.5, 0.625, 0.75, 0.375, 0.75, 0.375, 0.75, 0.625, 0.75, 0.625, 1.0, 0.375, 1.0, 0.125, 0.5, 0.375, 0.5, 0.375, 0.75, 0.125, 0.75, 0.625, 0.5, 0.875, 0.5, 0.875, 0.75, 0.625, 0.75])
me_cube_025.materials.append(mat_material_002)
me_cube_025.update()
me_cube_026 = bpy.data.meshes.new('Cube.026')
me_cube_026.from_pydata([(-1.0, -1.0, -1.0), (-1.0, -1.0, 1.0), (-1.0, 1.0, -1.0), (-1.0, 1.0, 1.0), (6.912, -1.0, -0.1036), (1.0, -1.0, 1.0), (6.912, 1.0, -0.1036), (1.0, 1.0, 1.0)], [], [(0, 1, 3, 2), (2, 3, 7, 6), (6, 7, 5, 4), (4, 5, 1, 0), (2, 6, 4, 0), (7, 3, 1, 5)])
_uv = me_cube_026.uv_layers.new(name='UVMap')
_uv.uv.foreach_set('vector', [0.375, 0.0, 0.625, 0.0, 0.625, 0.25, 0.375, 0.25, 0.375, 0.25, 0.625, 0.25, 0.625, 0.5, 0.375, 0.5, 0.375, 0.5, 0.625, 0.5, 0.625, 0.75, 0.375, 0.75, 0.375, 0.75, 0.625, 0.75, 0.625, 1.0, 0.375, 1.0, 0.125, 0.5, 0.375, 0.5, 0.375, 0.75, 0.125, 0.75, 0.625, 0.5, 0.875, 0.5, 0.875, 0.75, 0.625, 0.75])
me_cube_026.materials.append(mat_material_003)
me_cube_026.update()

# ---- objects
ob_back_lit = bpy.data.objects.new('Back lit', light_area_006)
ob_ground = bpy.data.objects.new('Ground', me_plane_007)
ob_focus = bpy.data.objects.new('Focus', None)
ob_car_back_lit = bpy.data.objects.new('Car back lit', light_area_002)
ob_camera = bpy.data.objects.new('Camera', cam_camera)
ob_sun_lit = bpy.data.objects.new('Sun lit', light_area)
ob_right_lit = bpy.data.objects.new('Right lit', light_area_001)
ob_cylinder = bpy.data.objects.new('Cylinder', me_cylinder_001)
ob_cube = bpy.data.objects.new('Cube', me_cube_003)
ob_cube_001 = bpy.data.objects.new('Cube.001', me_cube_004)
ob_cube_002 = bpy.data.objects.new('Cube.002', me_cube_005)
ob_cube_003 = bpy.data.objects.new('Cube.003', me_cube_006)
ob_cube_004 = bpy.data.objects.new('Cube.004', me_cube_007)
ob_cube_005 = bpy.data.objects.new('Cube.005', me_cube_009)
ob_cube_006 = bpy.data.objects.new('Cube.006', me_cube_010)
ob_cube_007 = bpy.data.objects.new('Cube.007', me_cube_011)
ob_cube_008 = bpy.data.objects.new('Cube.008', me_cube_015)
ob_cube_009 = bpy.data.objects.new('Cube.009', me_cube_016)
ob_cube_010 = bpy.data.objects.new('Cube.010', me_cube_018)
ob_plane = bpy.data.objects.new('Plane', me_plane_001)
ob_cube_014 = bpy.data.objects.new('Cube.014', me_cube_022)
ob_plane_001 = bpy.data.objects.new('Plane.001', me_plane_002)
ob_cube_011 = bpy.data.objects.new('Cube.011', me_cube_023)
ob_cube_012 = bpy.data.objects.new('Cube.012', me_cube_024)
ob_cube_013 = bpy.data.objects.new('Cube.013', me_cube_025)
ob_cube_015 = bpy.data.objects.new('Cube.015', me_cube_026)

# ---- transforms, parenting, visibility, modifiers, constraints
ob_back_lit.location = (6.859, -2.273, 15.9)
ob_back_lit.rotation_euler = (0.9504, 0.09358, -0.6816)
ob_back_lit.scale = (40.3, 40.3, 40.3)
ob_ground.location = (0.0, 0.0, 0.0)
ob_ground.rotation_euler = (0.0, -0.0, 0.6707)
ob_ground.scale = (16.88, 16.88, 16.88)
ob_focus.location = (-3.22, -2.663, 2.325)
ob_car_back_lit.location = (12.98, 14.78, 6.335)
ob_car_back_lit.rotation_euler = (0.2373, 1.25, 1.1)
ob_car_back_lit.scale = (4.025, 4.025, 4.025)
ob_camera.location = (-16.84, -13.96, 3.096)
ob_camera.rotation_euler = (1.55, 2.458e-06, -0.9146)
ob_camera.scale = (1.0, 1.0, 1.0)
ob_sun_lit.location = (-17.69, 0.03442, 10.69)
ob_sun_lit.rotation_euler = (1.012, -0.2187, -1.438)
ob_sun_lit.scale = (4.025, 4.025, 4.025)
ob_right_lit.location = (15.41, -7.875, 11.3)
ob_right_lit.rotation_euler = (0.8786, 0.5422, 0.6942)
ob_right_lit.scale = (4.025, 4.025, 4.025)
ob_cylinder.location = (0.0, 0.0, 1.147)
ob_cylinder.rotation_euler = (1.571, -0.0, 0.0)
ob_cylinder.scale = (1.0, 1.0, 0.6681)
_m = ob_cylinder.modifiers.new('Mirror', 'MIRROR')
_m.use_axis = (True, False, True)
ob_cube.location = (0.0, 1.257e-07, 1.147)
ob_cube.scale = (0.6093, 2.713, 0.381)
ob_cube_001.location = (1.179, -1.212e-07, 1.993)
ob_cube_001.rotation_euler = (0.0, -0.8512, 0.0)
ob_cube_001.scale = (1.301, 2.671, 0.381)
_m = ob_cube_001.modifiers.new('Mirror', 'MIRROR')
_m.mirror_object = ob_cube
ob_cube_002.location = (2.955, -3.364e-07, 2.679)
ob_cube_002.rotation_euler = (6.474e-08, 0.1671, 1.251e-07)
ob_cube_002.scale = (1.244, 2.713, 0.381)
_m = ob_cube_002.modifiers.new('Mirror', 'MIRROR')
_m.mirror_object = ob_cube
ob_cube_003.location = (4.207, -1.218e-07, 1.995)
ob_cube_003.rotation_euler = (5.41e-07, 1.199, 6.233e-07)
ob_cube_003.scale = (0.7513, 2.68, 0.381)
_m = ob_cube_003.modifiers.new('Mirror', 'MIRROR')
_m.mirror_object = ob_cube
ob_cube_004.location = (-3.848, -2.391, 3.348)
ob_cube_004.rotation_euler = (5.93e-10, 0.09378, 1.264e-08)
ob_cube_004.scale = (0.176, 0.176, 0.7155)
ob_cube_005.location = (-2.098, -2.391, 3.655)
ob_cube_005.rotation_euler = (1.147e-09, -0.1302, -1.759e-08)
ob_cube_005.scale = (0.176, 0.176, 0.5504)
ob_cube_006.location = (-2.999, -2.391, 5.221)
ob_cube_006.rotation_euler = (-1.37e-06, 1.68, -1.228e-06)
ob_cube_006.scale = (0.176, 0.1654, 0.8297)
ob_cube_007.location = (0.0, 1.257e-07, 1.174)
ob_cube_008.location = (3.905, 2.713e-07, 2.801)
ob_cube_008.rotation_euler = (2.177e-09, 0.1788, 2.428e-08)
ob_cube_008.scale = (0.176, 0.176, 0.5504)
ob_cube_009.location = (2.142, 4.204e-07, 3.056)
ob_cube_009.rotation_euler = (1.104e-09, -0.1278, -1.726e-08)
ob_cube_009.scale = (0.176, 0.176, 0.7155)
ob_cube_010.location = (3.054, -2.391, 5.141)
ob_cube_010.rotation_euler = (4.462e-09, 0.2542, 3.491e-08)
ob_cube_010.scale = (1.945, 0.1367, 0.1367)
_m = ob_cube_010.modifiers.new('Mirror', 'MIRROR')
_m.use_axis = (False, True, False)
_m.mirror_object = ob_cube
ob_plane.location = (3.054, 0.01876, 5.141)
ob_plane.rotation_euler = (4.321e-09, 0.2503, 3.435e-08)
ob_plane.scale = (1.874, 2.357, 1.0)
ob_cube_014.location = (-2.258, 0.01071, 5.144)
ob_cube_014.scale = (0.1438, -2.517, 0.1438)
ob_plane_001.location = (-2.966, 0.01876, 5.217)
ob_plane_001.rotation_euler = (7.467e-10, 0.1052, 1.419e-08)
ob_plane_001.scale = (0.7965, 2.357, 1.0)
ob_cube_011.location = (-0.4808, -2.391, 5.348)
ob_cube_011.rotation_euler = (1.092e-09, -0.1271, -1.716e-08)
ob_cube_011.scale = (1.945, 0.1367, 0.1367)
_m = ob_cube_011.modifiers.new('Mirror', 'MIRROR')
_m.use_axis = (False, True, False)
_m.mirror_object = ob_cube
ob_cube_012.location = (-1.64, -2.391, 4.864)
ob_cube_012.rotation_euler = (3.663e-08, -0.6669, -1.058e-07)
ob_cube_012.scale = (0.6775, 0.103, 0.103)
_m = ob_cube_012.modifiers.new('Mirror', 'MIRROR')
_m.use_axis = (False, True, False)
_m.mirror_object = ob_cube
ob_cube_013.location = (-1.803, -2.391, 4.159)
ob_cube_013.rotation_euler = (3.937e-07, -1.314, -5.107e-07)
ob_cube_013.scale = (0.7562, 0.0916, 0.103)
_m = ob_cube_013.modifiers.new('Mirror', 'MIRROR')
_m.use_axis = (False, True, False)
_m.mirror_object = ob_cube
ob_cube_015.location = (-4.65, -1.875, 1.956)
ob_cube_015.rotation_euler = (3.529e-08, 0.7513, 6.402e-08)
ob_cube_015.scale = (0.07039, 0.6101, 0.4336)
_m = ob_cube_015.modifiers.new('Mirror', 'MIRROR')
_m.use_axis = (False, True, False)
_m.mirror_object = ob_cube
cam_camera.dof.focus_object = ob_focus

# ---- collection membership
scene.collection.objects.link(ob_back_lit)
scene.collection.objects.link(ob_ground)
scene.collection.objects.link(ob_focus)
scene.collection.objects.link(ob_car_back_lit)
scene.collection.objects.link(ob_camera)
scene.collection.objects.link(ob_sun_lit)
scene.collection.objects.link(ob_right_lit)
col_car.objects.link(ob_cylinder)
col_car.objects.link(ob_cube)
col_car.objects.link(ob_cube_001)
col_car.objects.link(ob_cube_002)
col_car.objects.link(ob_cube_003)
col_car.objects.link(ob_cube_004)
col_car.objects.link(ob_cube_005)
col_car.objects.link(ob_cube_006)
col_car.objects.link(ob_cube_007)
col_car.objects.link(ob_cube_008)
col_car.objects.link(ob_cube_009)
col_car.objects.link(ob_cube_010)
col_car.objects.link(ob_plane)
col_car.objects.link(ob_cube_014)
col_car.objects.link(ob_plane_001)
col_car.objects.link(ob_cube_011)
col_car.objects.link(ob_cube_012)
col_car.objects.link(ob_cube_013)
col_car.objects.link(ob_cube_015)

# ---- scene / render settings (as saved in the file)
scene.camera = ob_camera
scene.frame_start = 1; scene.frame_end = 100; scene.frame_set(1)
scene.render.engine = 'CYCLES'
scene.cycles.samples = 2000
scene.cycles.sampling_pattern = 'TABULATED_SOBOL'
scene.cycles.use_adaptive_sampling = False
scene.cycles.use_light_tree = False
scene.view_settings.view_transform = 'Filmic'
bpy.context.view_layer.update()
